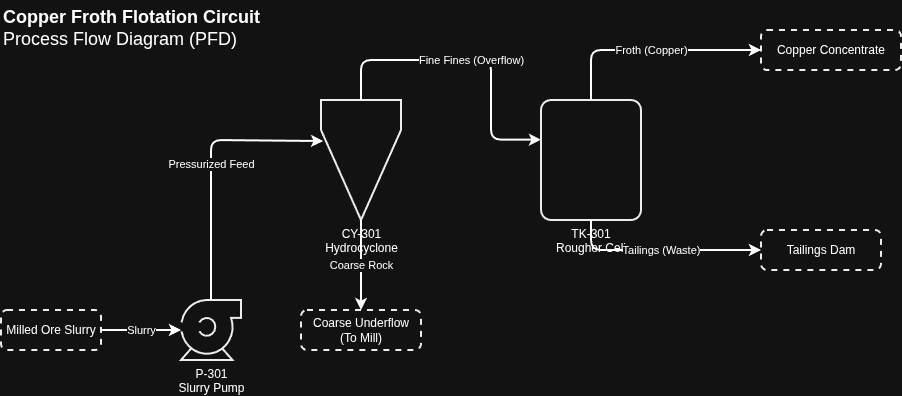

The diagram above was exported from draw.io. Its source (the exported page's mxGraphModel, read from the mxfile embedded in the PNG):
<mxGraphModel dx="2054" dy="1153" grid="1" gridSize="10" guides="1" tooltips="1" connect="1" arrows="1" fold="1" page="1" pageScale="1" pageWidth="1000" pageHeight="500" math="0" shadow="0">
  <root>
    <mxCell id="0" />
    <mxCell id="1" parent="0" />
    <mxCell id="title" parent="1" style="text;html=1;align=left;verticalAlign=top;fontSize=18;whiteSpace=wrap;" value="&lt;b&gt;Copper Froth Flotation Circuit&lt;/b&gt;&lt;br&gt;Process Flow Diagram (PFD)" vertex="1">
      <mxGeometry height="40" width="400" x="40" y="20" as="geometry" />
    </mxCell>
    <mxCell id="feed-source" parent="1" style="rounded=1;whiteSpace=wrap;html=1;dashed=1;strokeWidth=2;fillColor=#ffffff;strokeColor=#000000;" value="Milled Ore Slurry" vertex="1">
      <mxGeometry height="40" width="100" x="40" y="330" as="geometry" />
    </mxCell>
    <mxCell id="P-301" parent="1" style="verticalLabelPosition=bottom;align=center;dashed=0;html=1;verticalAlign=top;shape=mxgraph.pid.pumps.centrifugal_pump_1;fillColor=#ffffff;strokeColor=#000000;strokeWidth=2;" value="P-301&#10;Slurry Pump" vertex="1">
      <mxGeometry height="60" width="60" x="220" y="320" as="geometry" />
    </mxCell>
    <mxCell id="CY-301" parent="1" style="verticalLabelPosition=bottom;align=center;dashed=0;html=1;verticalAlign=top;shape=mxgraph.pid.misc.cyclone;perimeter=ellipsePerimeter;fillColor=#ffffff;strokeColor=#000000;strokeWidth=2;" value="CY-301&#10;Hydrocyclone" vertex="1">
      <mxGeometry height="120" width="80" x="360" y="120" as="geometry" />
    </mxCell>
    <mxCell id="TK-301" parent="1" style="rounded=1;whiteSpace=wrap;html=1;arcSize=10;verticalLabelPosition=bottom;verticalAlign=top;align=center;dashed=0;fillColor=#ffffff;strokeColor=#000000;strokeWidth=2;" value="TK-301&#10;Rougher Cell" vertex="1">
      <mxGeometry height="120" width="100" x="580" y="120" as="geometry" />
    </mxCell>
    <mxCell id="mill-return" parent="1" style="rounded=1;whiteSpace=wrap;html=1;dashed=1;strokeWidth=2;fillColor=#ffffff;strokeColor=#000000;" value="Coarse Underflow&#10;(To Mill)" vertex="1">
      <mxGeometry height="40" width="120" x="340" y="330" as="geometry" />
    </mxCell>
    <mxCell id="copper-conc" parent="1" style="rounded=1;whiteSpace=wrap;html=1;dashed=1;strokeWidth=2;fillColor=#ffffff;strokeColor=#000000;" value="Copper Concentrate" vertex="1">
      <mxGeometry height="40" width="140" x="800" y="50" as="geometry" />
    </mxCell>
    <mxCell id="tailings-dest" parent="1" style="rounded=1;whiteSpace=wrap;html=1;dashed=1;strokeWidth=2;fillColor=#ffffff;strokeColor=#000000;" value="Tailings Dam" vertex="1">
      <mxGeometry height="40" width="120" x="800" y="250" as="geometry" />
    </mxCell>
    <mxCell id="edge-feed" edge="1" parent="1" source="feed-source" style="edgeStyle=orthogonalEdgeStyle;rounded=1;html=1;strokeWidth=2;exitX=1;exitY=0.5;entryX=0;entryY=0.5;exitDx=0;exitDy=0;entryDx=0;entryDy=0;labelBackgroundColor=#ffffff;" target="P-301" value="Slurry">
      <mxGeometry relative="1" as="geometry" />
    </mxCell>
    <mxCell id="edge-pump-cy" edge="1" parent="1" source="P-301" style="edgeStyle=orthogonalEdgeStyle;rounded=1;html=1;strokeWidth=2;exitX=0.5;exitY=0;entryX=0;entryY=0.33;exitDx=0;exitDy=0;entryDx=0;entryDy=0;labelBackgroundColor=#ffffff;" target="CY-301" value="Pressurized Feed">
      <mxGeometry relative="1" as="geometry">
        <Array as="points">
          <mxPoint x="250" y="160" />
        </Array>
      </mxGeometry>
    </mxCell>
    <mxCell id="edge-cy-uf" edge="1" parent="1" source="CY-301" style="edgeStyle=orthogonalEdgeStyle;rounded=1;html=1;strokeWidth=2;exitX=0.5;exitY=1;entryX=0.5;entryY=0;exitDx=0;exitDy=0;entryDx=0;entryDy=0;labelBackgroundColor=#ffffff;" target="mill-return" value="Coarse Rock">
      <mxGeometry relative="1" as="geometry" />
    </mxCell>
    <mxCell id="edge-cy-of" edge="1" parent="1" source="CY-301" style="edgeStyle=orthogonalEdgeStyle;rounded=1;html=1;strokeWidth=2;exitX=0.5;exitY=0;entryX=0;entryY=0.33;exitDx=0;exitDy=0;entryDx=0;entryDy=0;labelBackgroundColor=#ffffff;" target="TK-301" value="Fine Fines (Overflow)">
      <mxGeometry relative="1" as="geometry">
        <Array as="points">
          <mxPoint x="400" y="80" />
          <mxPoint x="530" y="80" />
          <mxPoint x="530" y="160" />
        </Array>
      </mxGeometry>
    </mxCell>
    <mxCell id="edge-conc" edge="1" parent="1" source="TK-301" style="edgeStyle=orthogonalEdgeStyle;rounded=1;html=1;strokeWidth=2;exitX=0.5;exitY=0;entryX=0;entryY=0.5;exitDx=0;exitDy=0;entryDx=0;entryDy=0;labelBackgroundColor=#ffffff;" target="copper-conc" value="Froth (Copper)">
      <mxGeometry relative="1" as="geometry">
        <Array as="points">
          <mxPoint x="630" y="70" />
        </Array>
      </mxGeometry>
    </mxCell>
    <mxCell id="edge-tailings" edge="1" parent="1" source="TK-301" style="edgeStyle=orthogonalEdgeStyle;rounded=1;html=1;strokeWidth=2;exitX=0.5;exitY=1;entryX=0;entryY=0.5;exitDx=0;exitDy=0;entryDx=0;entryDy=0;labelBackgroundColor=#ffffff;" target="tailings-dest" value="Tailings (Waste)">
      <mxGeometry relative="1" as="geometry">
        <Array as="points">
          <mxPoint x="630" y="270" />
        </Array>
      </mxGeometry>
    </mxCell>
  </root>
</mxGraphModel>